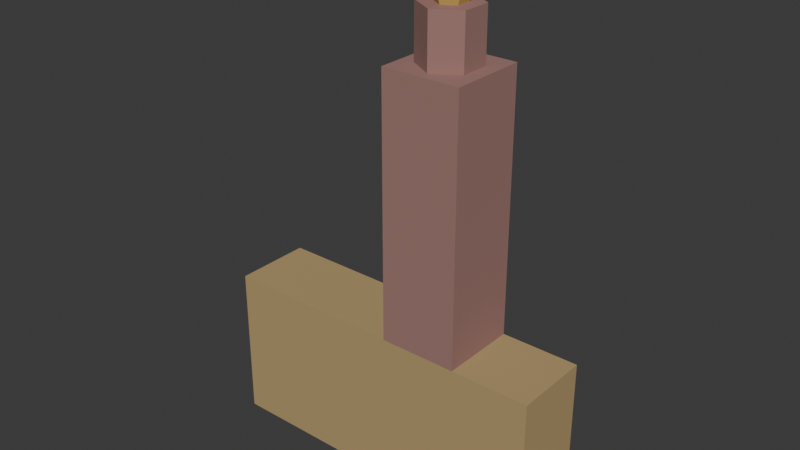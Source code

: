 # Source: monastery.blend  (saved by Blender 4.2.66; exported with 4.5.12 LTS)
import bpy
from mathutils import Matrix  # noqa: F401  (used for matrix-valued properties, if any)

bpy.ops.wm.read_factory_settings(use_empty=True)
scene = bpy.context.scene
scene.name = 'Scene'

# ---- collections
col_collection = bpy.data.collections.new('Collection'); scene.collection.children.link(col_collection)

# ---- materials (node trees are filled in below, after node groups)
mat_sandstone = bpy.data.materials.new('Sandstone')
mat_sandstone.use_backface_culling = True
mat_pink = bpy.data.materials.new('Pink')
mat_pink.use_backface_culling = True
mat_door = bpy.data.materials.new('Door')
mat_door.use_backface_culling = True
mat_pinky = bpy.data.materials.new('Pinky')
mat_pinky.use_backface_culling = True
mat_gold = bpy.data.materials.new('Gold')
mat_gold.use_backface_culling = True

# ---- material node trees
mat_sandstone.use_nodes = True; mat_sandstone.node_tree.nodes.clear()
_N = mat_sandstone.node_tree.nodes; _L = mat_sandstone.node_tree.links
n0 = _N.new('ShaderNodeBsdfPrincipled'); n0.name = 'Principled BSDF'; n0.location = (10, 300)
n0.inputs[0].default_value = (0.4564, 0.3231, 0.147, 1.0)
n0.inputs[2].default_value = 1.0
n1 = _N.new('ShaderNodeOutputMaterial'); n1.name = 'Material Output'; n1.location = (300, 300)
_L.new(n0.outputs[0], n1.inputs[0])
n1.is_active_output = True
mat_pink.use_nodes = True; mat_pink.node_tree.nodes.clear()
_N = mat_pink.node_tree.nodes; _L = mat_pink.node_tree.links
n0 = _N.new('ShaderNodeBsdfPrincipled'); n0.name = 'Principled BSDF'; n0.location = (10, 300)
n0.inputs[0].default_value = (0.3467, 0.1845, 0.162, 1.0)
n0.inputs[2].default_value = 1.0
n1 = _N.new('ShaderNodeOutputMaterial'); n1.name = 'Material Output'; n1.location = (300, 300)
_L.new(n0.outputs[0], n1.inputs[0])
n1.is_active_output = True
mat_door.use_nodes = True; mat_door.node_tree.nodes.clear()
_N = mat_door.node_tree.nodes; _L = mat_door.node_tree.links
n0 = _N.new('ShaderNodeBsdfPrincipled'); n0.name = 'Principled BSDF'; n0.location = (10, 300)
n0.inputs[0].default_value = (0.06848, 0.03434, 0.02122, 1.0)
n0.inputs[2].default_value = 1.0
n1 = _N.new('ShaderNodeOutputMaterial'); n1.name = 'Material Output'; n1.location = (300, 300)
_L.new(n0.outputs[0], n1.inputs[0])
n1.is_active_output = True
mat_pinky.use_nodes = True; mat_pinky.node_tree.nodes.clear()
_N = mat_pinky.node_tree.nodes; _L = mat_pinky.node_tree.links
n0 = _N.new('ShaderNodeBsdfPrincipled'); n0.name = 'Principled BSDF'; n0.location = (10, 300)
n0.inputs[0].default_value = (0.3467, 0.1845, 0.162, 1.0)
n0.inputs[2].default_value = 1.0
n1 = _N.new('ShaderNodeOutputMaterial'); n1.name = 'Material Output'; n1.location = (300, 300)
_L.new(n0.outputs[0], n1.inputs[0])
n1.is_active_output = True
mat_gold.use_nodes = True; mat_gold.node_tree.nodes.clear()
_N = mat_gold.node_tree.nodes; _L = mat_gold.node_tree.links
n0 = _N.new('ShaderNodeBsdfPrincipled'); n0.name = 'Principled BSDF'; n0.location = (10, 300)
n0.inputs[0].default_value = (0.5841, 0.3916, 0.1022, 1.0)
n0.inputs[2].default_value = 1.0
n1 = _N.new('ShaderNodeOutputMaterial'); n1.name = 'Material Output'; n1.location = (300, 300)
_L.new(n0.outputs[0], n1.inputs[0])
n1.is_active_output = True

# ---- world
world_world = bpy.data.worlds.new('World'); scene.world = world_world
world_world.use_nodes = True; world_world.node_tree.nodes.clear()
_N = world_world.node_tree.nodes; _L = world_world.node_tree.links
n0 = _N.new('ShaderNodeOutputWorld'); n0.name = 'World Output'; n0.location = (300, 300)
n1 = _N.new('ShaderNodeBackground'); n1.name = 'Background'; n1.location = (10, 300)
n1.inputs[0].default_value = (0.05088, 0.05088, 0.05088, 1.0)
_L.new(n1.outputs[0], n0.inputs[0])
n0.is_active_output = True
world_world.color = (0.05088, 0.05088, 0.05088)
world_world.sun_shadow_jitter_overblur = 0.0

# ---- meshes
me_plane = bpy.data.meshes.new('Plane')
me_plane.from_pydata([(3.258e-07, 1.5, 3.0), (3.258e-07, 0.0, 3.0), (1.5, 0.0, 3.0), (1.5, 1.5, 3.0), (-1.5, 1.5, 0.0), (-1.5, 0.0, 0.0), (-1.5, 1.5, 3.0), (-1.5, 0.0, 3.0), (3.258e-07, 1.5, 8.0), (3.258e-07, 0.0, 8.0), (1.5, 0.0, 8.0), (1.5, 1.5, 8.0), (5.0, 0.0, 0.0), (5.0, 1.5, 0.0), (5.0, 0.0, 3.0), (5.0, 1.5, 3.0)], [], [(3, 0, 8, 11), (0, 3, 15, 13, 4, 6), (12, 14, 2, 1, 7, 5), (9, 10, 11, 8), (1, 2, 10, 9), (2, 3, 11, 10), (0, 1, 9, 8), (3, 2, 14, 15), (4, 5, 7, 6), (0, 6, 7, 1), (12, 13, 15, 14)])
me_plane.polygons.foreach_set('material_index', [1, 0, 0, 1, 1, 1, 1, 0, 0, 0, 0])
_uv = me_plane.uv_layers.new(name='UVMap')
_uv.uv.foreach_set('vector', [1.0, 1.0, 0.0, 1.0, 0.0, 1.0, 1.0, 1.0, 0.0, 1.0, 1.0, 1.0, 1.0, 1.0, 1.0, 1.0, 0.0, 1.0, 0.0, 1.0, 1.0, 0.0, 1.0, 0.0, 1.0, 0.0, 0.0, 0.0, 0.0, 0.0, 0.0, 0.0, 0.0, 0.0, 1.0, 0.0, 1.0, 1.0, 0.0, 1.0, 0.0, 0.0, 1.0, 0.0, 1.0, 0.0, 0.0, 0.0, 1.0, 0.0, 1.0, 1.0, 1.0, 1.0, 1.0, 0.0, 0.0, 1.0, 0.0, 0.0, 0.0, 0.0, 0.0, 1.0, 1.0, 1.0, 1.0, 0.0, 1.0, 0.0, 1.0, 1.0, 0.0, 1.0, 0.0, 0.0, 0.0, 0.0, 0.0, 1.0, 0.0, 1.0, 0.0, 1.0, 0.0, 0.0, 0.0, 0.0, 1.0, 0.0, 1.0, 1.0, 1.0, 1.0, 1.0, 0.0])
me_plane.materials.append(mat_sandstone)
me_plane.materials.append(mat_pink)
me_plane.materials.append(mat_door)
me_plane.update()
me_circle = bpy.data.meshes.new('Circle')
me_circle.from_pydata([(0.0, 2.25, 0.0), (-1.949, 1.125, 0.0), (-1.949, -1.125, 0.0), (0.0, -2.25, 0.0), (1.949, -1.125, 0.0), (1.949, 1.125, 0.0), (-1.949, 1.125, 4.0), (0.0, 2.25, 4.0), (-1.949, -1.125, 4.0), (0.0, -2.25, 4.0), (1.949, -1.125, 4.0), (1.949, 1.125, 4.0), (-0.9743, 0.5625, 4.0), (0.0, 1.125, 4.0), (-0.9743, -0.5625, 4.0), (0.0, -1.125, 4.0), (0.9743, -0.5625, 4.0), (0.9743, 0.5625, 4.0), (-1.461, 0.8438, 5.5), (0.0, 1.688, 5.5), (-1.461, -0.8438, 5.5), (0.0, -1.688, 5.5), (1.461, -0.8438, 5.5), (1.461, 0.8438, 5.5), (-0.6495, 0.375, 7.0), (0.0, 0.75, 7.0), (-0.6495, -0.375, 7.0), (0.0, -0.75, 7.0), (0.6495, -0.375, 7.0), (0.6495, 0.375, 7.0)], [], [(1, 0, 5, 4, 3, 2), (7, 6, 12, 13), (4, 5, 11, 10), (2, 3, 9, 8), (0, 1, 6, 7), (5, 0, 7, 11), (3, 4, 10, 9), (1, 2, 8, 6), (16, 17, 23, 22), (11, 7, 13, 17), (9, 10, 16, 15), (6, 8, 14, 12), (10, 11, 17, 16), (8, 9, 15, 14), (23, 19, 25, 29), (14, 15, 21, 20), (13, 12, 18, 19), (17, 13, 19, 23), (15, 16, 22, 21), (12, 14, 20, 18), (24, 26, 27, 28, 29, 25), (21, 22, 28, 27), (18, 20, 26, 24), (22, 23, 29, 28), (20, 21, 27, 26), (19, 18, 24, 25)])
me_circle.polygons.foreach_set('material_index', [0, 0, 0, 0, 0, 0, 0, 0, 1, 0, 0, 0, 0, 0, 1, 1, 1, 1, 1, 1, 1, 1, 1, 1, 1, 1])
_uv = me_circle.uv_layers.new(name='UVMap')
_uv.uv.foreach_set('vector', [0.0, 0.0, 0.0, 0.0, 0.0, 0.0, 0.0, 0.0, 0.0, 0.0, 0.0, 0.0, 0.0, 0.0, 0.0, 0.0, 0.0, 0.0, 0.0, 0.0, 0.0, 0.0, 0.0, 0.0, 0.0, 0.0, 0.0, 0.0, 0.0, 0.0, 0.0, 0.0, 0.0, 0.0, 0.0, 0.0, 0.0, 0.0, 0.0, 0.0, 0.0, 0.0, 0.0, 0.0, 0.0, 0.0, 0.0, 0.0, 0.0, 0.0, 0.0, 0.0, 0.0, 0.0, 0.0, 0.0, 0.0, 0.0, 0.0, 0.0, 0.0, 0.0, 0.0, 0.0, 0.0, 0.0, 0.0, 0.0, 0.0, 0.0, 0.0, 0.0, 0.0, 0.0, 0.0, 0.0, 0.0, 0.0, 0.0, 0.0, 0.0, 0.0, 0.0, 0.0, 0.0, 0.0, 0.0, 0.0, 0.0, 0.0, 0.0, 0.0, 0.0, 0.0, 0.0, 0.0, 0.0, 0.0, 0.0, 0.0, 0.0, 0.0, 0.0, 0.0, 0.0, 0.0, 0.0, 0.0, 0.0, 0.0, 0.0, 0.0, 0.0, 0.0, 0.0, 0.0, 0.0, 0.0, 0.0, 0.0, 0.0, 0.0, 0.0, 0.0, 0.0, 0.0, 0.0, 0.0, 0.0, 0.0, 0.0, 0.0, 0.0, 0.0, 0.0, 0.0, 0.0, 0.0, 0.0, 0.0, 0.0, 0.0, 0.0, 0.0, 0.0, 0.0, 0.0, 0.0, 0.0, 0.0, 0.0, 0.0, 0.0, 0.0, 0.0, 0.0, 0.0, 0.0, 0.0, 0.0, 0.0, 0.0, 0.0, 0.0, 0.0, 0.0, 0.0, 0.0, 0.0, 0.0, 0.0, 0.0, 0.0, 0.0, 0.0, 0.0, 0.0, 0.0, 0.0, 0.0, 0.0, 0.0, 0.0, 0.0, 0.0, 0.0, 0.0, 0.0, 0.0, 0.0, 0.0, 0.0, 0.0, 0.0, 0.0, 0.0, 0.0, 0.0, 0.0, 0.0, 0.0, 0.0, 0.0, 0.0, 0.0, 0.0, 0.0, 0.0, 0.0, 0.0, 0.0, 0.0, 0.0, 0.0, 0.0, 0.0])
me_circle.materials.append(mat_pinky)
me_circle.materials.append(mat_gold)
me_circle.update()

# ---- objects
ob_plane = bpy.data.objects.new('Plane', me_plane)
ob_circle = bpy.data.objects.new('Circle', me_circle)

# ---- transforms, parenting, visibility, modifiers, constraints
ob_plane.location = (0.0, 0.0, 0.0)
ob_plane.rotation_euler = (0.0, -0.0, 3.142)
ob_plane.scale = (4.0, 4.0, 4.0)
ob_circle.location = (-3.0, -3.0, 32.0)

# ---- collection membership
col_collection.objects.link(ob_plane)
col_collection.objects.link(ob_circle)

# ---- scene / render settings (as saved in the file)
scene.frame_start = 1; scene.frame_end = 250; scene.frame_set(1)
scene.render.engine = 'BLENDER_EEVEE_NEXT'
bpy.context.view_layer.update()

# ---- added for rendering (the .blend has no active camera and no usable light): camera, sun
cam_auto = bpy.data.cameras.new('AutoCamera')
cam_auto.lens = 50.0
cam_auto.sensor_width = 36.0
cam_auto.clip_end = 1000.0
ob_auto_camera = bpy.data.objects.new('AutoCamera', cam_auto)
scene.collection.objects.link(ob_auto_camera)
ob_auto_camera.location = (36.7211, -55.4654, 54.4769)
ob_auto_camera.rotation_euler = (1.09748, -7.21219e-08, 0.694738)
scene.camera = ob_auto_camera
light_auto_sun = bpy.data.lights.new('AutoSun', 'SUN')
light_auto_sun.energy = 3.0
light_auto_sun.angle = 0.0523599
ob_auto_sun = bpy.data.objects.new('AutoSun', light_auto_sun)
scene.collection.objects.link(ob_auto_sun)
ob_auto_sun.rotation_euler = (0.872665, 0.174533, 0.523599)
bpy.context.view_layer.update()

